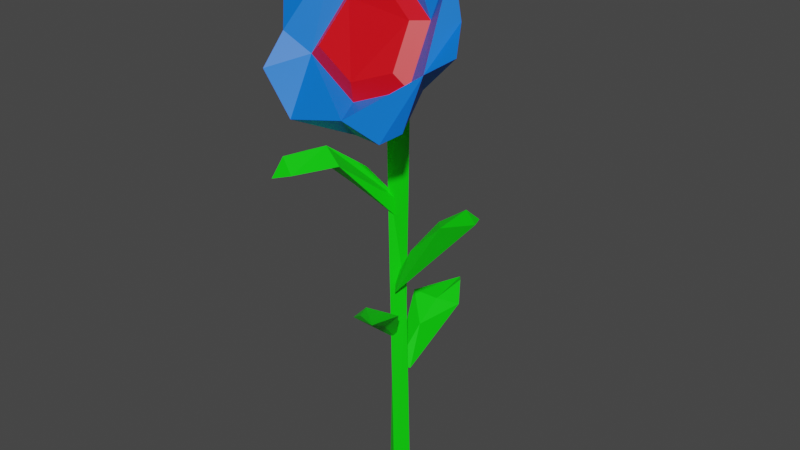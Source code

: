 # Source: sunflower.blend  (saved by Blender 3.6.11; exported with 4.5.12 LTS)
import bpy
from mathutils import Matrix  # noqa: F401  (used for matrix-valued properties, if any)

bpy.ops.wm.read_factory_settings(use_empty=True)
scene = bpy.context.scene
scene.name = 'Scene'

# ---- materials (node trees are filled in below, after node groups)
mat_material_001 = bpy.data.materials.new('Material.001')
mat_material_001.use_transparent_shadow = False
mat_material_002 = bpy.data.materials.new('Material.002')
mat_material_002.use_transparent_shadow = False
mat_material_003 = bpy.data.materials.new('Material.003')
mat_material_003.use_transparent_shadow = False

# ---- material node trees
mat_material_001.use_nodes = True; mat_material_001.node_tree.nodes.clear()
_N = mat_material_001.node_tree.nodes; _L = mat_material_001.node_tree.links
n0 = _N.new('ShaderNodeBsdfPrincipled'); n0.name = 'Principled BSDF'; n0.location = (10, 300)
n0.distribution = 'GGX'
n0.subsurface_method = 'RANDOM_WALK_SKIN'
n0.inputs[0].default_value = (0.00152, 0.8, 0.0, 1.0)
n0.inputs[3].default_value = 1.45
n0.inputs[27].default_value = (0.0, 0.0, 0.0, 1.0)
n0.inputs[28].default_value = 1.0
n1 = _N.new('ShaderNodeOutputMaterial'); n1.name = 'Material Output'; n1.location = (300, 300)
_L.new(n0.outputs[0], n1.inputs[0])
n1.is_active_output = True
mat_material_002.use_nodes = True; mat_material_002.node_tree.nodes.clear()
_N = mat_material_002.node_tree.nodes; _L = mat_material_002.node_tree.links
n0 = _N.new('ShaderNodeBsdfPrincipled'); n0.name = 'Principled BSDF'; n0.location = (10, 300)
n0.distribution = 'GGX'
n0.subsurface_method = 'RANDOM_WALK_SKIN'
n0.inputs[0].default_value = (0.0, 0.1633, 0.8, 1.0)
n0.inputs[3].default_value = 1.45
n0.inputs[27].default_value = (0.0, 0.0, 0.0, 1.0)
n0.inputs[28].default_value = 1.0
n1 = _N.new('ShaderNodeOutputMaterial'); n1.name = 'Material Output'; n1.location = (300, 300)
_L.new(n0.outputs[0], n1.inputs[0])
n1.is_active_output = True
mat_material_003.use_nodes = True; mat_material_003.node_tree.nodes.clear()
_N = mat_material_003.node_tree.nodes; _L = mat_material_003.node_tree.links
n0 = _N.new('ShaderNodeBsdfPrincipled'); n0.name = 'Principled BSDF'; n0.location = (10, 300)
n0.distribution = 'GGX'
n0.subsurface_method = 'RANDOM_WALK_SKIN'
n0.inputs[0].default_value = (0.8, 0.0, 0.006122, 1.0)
n0.inputs[3].default_value = 1.45
n0.inputs[27].default_value = (0.0, 0.0, 0.0, 1.0)
n0.inputs[28].default_value = 1.0
n1 = _N.new('ShaderNodeOutputMaterial'); n1.name = 'Material Output'; n1.location = (300, 300)
_L.new(n0.outputs[0], n1.inputs[0])
n1.is_active_output = True

# ---- world
world_world = bpy.data.worlds.new('World'); scene.world = world_world
world_world.use_nodes = True; world_world.node_tree.nodes.clear()
_N = world_world.node_tree.nodes; _L = world_world.node_tree.links
n0 = _N.new('ShaderNodeOutputWorld'); n0.name = 'World Output'; n0.location = (300, 300)
n1 = _N.new('ShaderNodeBackground'); n1.name = 'Background'; n1.location = (10, 300)
n1.inputs[0].default_value = (0.05088, 0.05088, 0.05088, 1.0)
_L.new(n1.outputs[0], n0.inputs[0])
n0.is_active_output = True
world_world.color = (0.05088, 0.05088, 0.05088)
world_world.use_sun_shadow = False
world_world.sun_shadow_jitter_overblur = 0.0

# ---- meshes
me_mesh = bpy.data.meshes.new('Mesh')
me_mesh.from_pydata([(-11.02, 127.8, 4.092), (-21.82, 119.4, 15.56), (-11.75, 112.4, 25.53), (-0.2879, 117.1, 9.452), (-21.96, 139.0, 2.677), (15.1, 121.5, 10.05), (-3.125, 139.2, -1.064), (-18.79, 147.8, 1.594), (2.719, 110.3, 19.17), (-22.41, 130.0, 6.77), (-15.04, 124.8, 14.44), (-22.44, 121.9, 23.27), (-12.59, 114.6, 15.39), (1.143, 145.1, 2.616), (27.12, 132.5, 13.94), (17.83, 150.4, 3.555), (-27.12, 137.4, 10.8), (10.64, 149.6, -0.3136), (-14.56, 147.1, 6.526), (-3.482, 157.4, -0.02666), (14.28, 112.6, 24.23), (14.51, 122.6, 14.39), (6.647, 151.5, 4.966), (21.12, 128.4, 17.5), (22.6, 137.9, 6.416), (3.576, 115.7, 24.71), (21.09, 117.1, 24.47), (13.23, 136.2, 0.001907), (14.3, 136.6, 6.53), (-22.26, 129.5, 16.29), (1.064, 117.5, 17.89), (-10.84, 138.9, 5.071), (10.84, 126.0, 15.48), (0.7336, 122.3, 18.21), (10.69, 136.6, 9.638), (-11.37, 127.8, 15.76), (-8.216, 138.3, 8.523), (0.7932, 143.1, 6.892), (0.03394, 34.69, 0.0415), (-0.0412, 49.54, -14.27), (-4.815, 52.46, -11.99), (0.6939, 37.25, 2.606), (1.848, 51.55, -13.42), (0.05203, 51.98, -26.44), (2.424, 53.16, -23.29), (3.422, 36.27, -0.2601), (5.894, 49.13, -18.19), (2.817, 47.75, -4.951), (1.171, 82.85, 3.035), (-17.39, 99.7, 15.17), (-4.708, 99.5, 16.97), (-9.563, 97.99, 15.32), (2.027, 85.92, 0.9975), (-11.3, 102.3, 14.32), (-13.84, 96.86, 24.22), (-19.03, 99.72, 21.62), (-19.64, 94.88, 25.12), (-1.64, 82.64, 1.098), (-5.486, 95.67, 6.283), (5.009, 56.42, 12.24), (-0.368, 44.82, 1.154), (3.239, 63.41, 17.05), (13.35, 66.77, 26.44), (9.402, 67.7, 25.97), (3.623, 63.17, 22.2), (7.123, 58.7, 9.113), (0.6537, 55.2, 6.8), (25.49, 93.62, 6.552), (26.65, 89.19, 4.362), (0.2307, 64.46, 1.911), (16.0, 86.58, 4.528), (25.6, 89.15, 1.334), (2.609, 62.0, 5.187), (20.06, 88.08, 9.301), (15.61, 79.71, -1.938), (7.398, 75.69, 4.686), (-1.843, 1.118e-06, 2.108), (2.11, 134.1, 7.703), (3.225, 137.8, 3.268), (1.265, 4.294, -1.175), (-0.6738, 93.77, 3.909), (3.713, 58.47, 1.79), (6.193, 124.0, 3.593), (-2.655, 133.6, 4.259), (0.7972, 93.85, -1.428), (0.3346, 124.0, -1.926), (-1.698, 93.83, 1.582), (1.43, 4.296, 4.323), (4.533, 0.0, 1.037), (-1.104, 58.6, 1.289), (-13.89, 150.1, 0.8431)], [], [(33, 32, 34), (25, 30, 10), (23, 15, 28), (18, 13, 19), (2, 1, 12), (8, 25, 2), (8, 3, 5), (3, 27, 5), (5, 20, 8), (18, 31, 13), (17, 27, 6), (17, 6, 19), (23, 24, 15), (7, 90, 6), (7, 6, 4), (4, 18, 7), (8, 2, 12), (1, 9, 0), (12, 3, 8), (12, 0, 3), (23, 28, 21), (22, 17, 19), (18, 4, 16), (11, 29, 1), (1, 2, 11), (15, 27, 17), (29, 10, 18), (15, 22, 28), (35, 33, 36), (10, 31, 18), (25, 23, 21), (25, 21, 30), (28, 22, 13), (34, 37, 36), (20, 26, 23), (10, 2, 25), (10, 11, 2), (10, 29, 11), (5, 27, 14), (29, 9, 1), (33, 34, 36), (0, 4, 6), (0, 6, 3), (12, 1, 0), (27, 24, 14), (5, 23, 26), (5, 26, 20), (22, 15, 17), (23, 14, 24), (6, 90, 19), (18, 16, 29), (27, 15, 24), (13, 22, 19), (29, 16, 9), (27, 3, 6), (23, 25, 20), (4, 9, 16), (5, 14, 23), (8, 20, 25), (9, 4, 0), (30, 21, 32, 33), (21, 28, 34, 32), (10, 30, 33, 35), (31, 10, 35, 36), (28, 13, 37, 34), (13, 31, 36, 37), (45, 46, 47), (41, 45, 47), (41, 38, 45), (42, 40, 47), (40, 38, 41), (46, 39, 43), (43, 40, 42), (44, 46, 43), (40, 43, 39), (44, 42, 46), (43, 42, 44), (47, 40, 41), (42, 47, 46), (45, 38, 39), (38, 40, 39), (46, 45, 39), (52, 58, 53), (52, 57, 58), (50, 48, 52), (49, 51, 56), (50, 54, 51), (54, 50, 53), (55, 49, 56), (51, 54, 56), (54, 55, 56), (55, 53, 49), (54, 53, 55), (53, 50, 52), (57, 52, 48), (58, 57, 49), (53, 58, 49), (57, 48, 51), (51, 48, 50), (57, 51, 49), (61, 65, 66), (64, 59, 62), (65, 62, 59), (62, 65, 61), (63, 64, 62), (63, 61, 64), (62, 61, 63), (66, 65, 60), (66, 60, 64), (61, 66, 64), (60, 65, 59), (64, 60, 59), (69, 72, 75), (70, 74, 69), (67, 74, 70), (71, 74, 67), (68, 71, 67), (74, 71, 68), (67, 70, 73), (67, 73, 68), (69, 74, 72), (75, 72, 73), (70, 75, 73), (69, 75, 70), (72, 74, 68), (73, 72, 68), (76, 87, 89), (88, 79, 81), (89, 80, 86), (89, 86, 84), (81, 89, 85), (78, 82, 85), (78, 85, 83), (77, 82, 78), (81, 82, 80), (85, 82, 81), (85, 84, 83), (84, 85, 89), (83, 86, 77), (84, 86, 83), (86, 80, 82, 77), (87, 76, 88), (88, 76, 79), (81, 79, 89), (89, 87, 80), (87, 81, 80), (81, 87, 88), (89, 79, 76), (7, 18, 90), (19, 90, 18)])
me_mesh.polygons.foreach_set('use_smooth', [True] * 150)
me_mesh.polygons.foreach_set('material_index', [2, 1, 1, 1, 1, 1, 1, 0, 1, 1, 1, 1, 1, 1, 1, 1, 1, 1, 1, 1, 1, 1, 1, 1, 1, 1, 1, 1, 2, 1, 1, 1, 1, 2, 1, 1, 1, 1, 1, 1, 2, 1, 0, 1, 1, 1, 1, 1, 1, 1, 1, 1, 1, 1, 0, 1, 1, 1, 1, 1, 2, 2, 2, 2, 2, 2, 0, 0, 0, 0, 0, 0, 0, 0, 0, 0, 0, 0, 0, 0, 0, 0, 0, 0, 0, 0, 0, 0, 0, 0, 0, 0, 0, 0, 0, 0, 0, 0, 0, 0, 0, 0, 0, 0, 0, 0, 0, 0, 0, 0, 0, 0, 0, 0, 0, 0, 0, 0, 0, 0, 0, 0, 0, 0, 0, 0, 0, 0, 0, 0, 0, 0, 0, 0, 0, 0, 0, 0, 0, 0, 0, 0, 0, 0, 0, 0, 0, 0, 1, 1])
_k = set([(0, 1), (0, 3), (0, 4), (0, 6), (0, 9), (0, 12), (1, 2), (1, 9), (1, 11), (1, 12), (1, 29), (2, 8), (2, 10), (2, 11), (2, 12), (2, 25), (3, 5), (3, 6), (3, 8), (3, 12), (3, 27), (4, 6), (4, 7), (4, 9), (4, 16), (4, 18), (5, 8), (5, 14), (5, 20), (5, 23), (5, 26), (5, 27), (6, 7), (6, 17), (6, 19), (6, 27), (6, 90), (7, 18), (7, 90), (8, 12), (8, 20), (8, 25), (9, 16), (9, 29), (10, 11), (10, 18), (10, 25), (10, 29), (10, 30), (10, 31), (10, 35), (11, 29), (13, 18), (13, 19), (13, 22), (13, 28), (13, 31), (13, 37), (14, 23), (14, 24), (14, 27), (15, 17), (15, 22), (15, 23), (15, 24), (15, 27), (15, 28), (16, 18), (16, 29), (17, 19), (17, 22), (17, 27), (18, 19), (18, 29), (18, 31), (18, 90), (19, 22), (19, 90), (20, 23), (20, 25), (20, 26), (21, 23), (21, 25), (21, 28), (21, 30), (21, 32), (22, 28), (23, 24), (23, 25), (23, 26), (23, 28), (24, 27), (25, 30), (28, 34), (30, 33), (31, 36), (32, 33), (32, 34), (33, 34), (33, 35), (33, 36), (34, 36), (34, 37), (35, 36), (36, 37), (38, 39), (38, 40), (38, 41), (38, 45), (39, 40), (39, 43), (39, 45), (39, 46), (40, 41), (40, 42), (40, 43), (40, 47), (41, 45), (41, 47), (42, 43), (42, 44), (42, 46), (42, 47), (43, 44), (43, 46), (44, 46), (45, 46), (45, 47), (46, 47), (48, 50), (48, 51), (48, 52), (48, 57), (49, 51), (49, 53), (49, 55), (49, 56), (49, 57), (49, 58), (50, 51), (50, 52), (50, 53), (50, 54), (51, 54), (51, 56), (51, 57), (52, 53), (52, 57), (52, 58), (53, 54), (53, 55), (53, 58), (54, 55), (54, 56), (55, 56), (57, 58), (59, 60), (59, 62), (59, 64), (59, 65), (60, 64), (60, 65), (60, 66), (61, 62), (61, 63), (61, 64), (61, 65), (61, 66), (62, 63), (62, 64), (62, 65), (63, 64), (64, 66), (65, 66), (67, 68), (67, 70), (67, 71), (67, 73), (67, 74), (68, 71), (68, 72), (68, 73), (68, 74), (69, 70), (69, 72), (69, 74), (69, 75), (70, 73), (70, 74), (70, 75), (71, 74), (72, 73), (72, 74), (72, 75), (73, 75), (76, 79), (76, 87), (76, 88), (76, 89), (77, 82), (77, 86), (78, 82), (78, 85), (79, 81), (79, 88), (79, 89), (80, 81), (80, 82), (80, 86), (80, 87), (81, 82), (81, 85), (81, 87), (81, 88), (81, 89), (82, 85), (83, 84), (83, 85), (83, 86), (84, 85), (84, 86), (84, 89), (85, 89), (86, 89), (87, 88), (87, 89)])
me_mesh.attributes.new('sharp_edge', 'BOOLEAN', 'EDGE').data.foreach_set('value', [ (min(e.vertices), max(e.vertices)) in _k for e in me_mesh.edges])
_uv = me_mesh.uv_layers.new(name='map1')
_uv.uv.foreach_set('vector', [0.03714, 0.2286, 0.03714, 0.2286, 0.03714, 0.2286, 0.3861, 0.379, 0.3861, 0.379, 0.3861, 0.379, 0.3861, 0.379, 0.3861, 0.379, 0.3861, 0.379, 0.3861, 0.379, 0.3861, 0.379, 0.3861, 0.379, 0.3861, 0.379, 0.3861, 0.379, 0.3861, 0.379, 0.3861, 0.379, 0.3861, 0.379, 0.3861, 0.379, 0.3861, 0.379, 0.3861, 0.379, 0.3861, 0.379, 0.4502, 0.1765, 0.4502, 0.1765, 0.4502, 0.1765, 0.3861, 0.379, 0.3861, 0.379, 0.3861, 0.379, 0.3861, 0.379, 0.3861, 0.379, 0.3861, 0.379, 0.3861, 0.379, 0.3861, 0.379, 0.3861, 0.379, 0.3861, 0.379, 0.3861, 0.379, 0.3861, 0.379, 0.3861, 0.379, 0.3861, 0.379, 0.3861, 0.379, 0.3861, 0.379, 0.3861, 0.379, 0.3861, 0.379, 0.3861, 0.379, 0.3861, 0.379, 0.3861, 0.379, 0.3861, 0.379, 0.3861, 0.379, 0.3861, 0.379, 0.3861, 0.379, 0.3861, 0.379, 0.3861, 0.379, 0.3861, 0.379, 0.3861, 0.379, 0.3861, 0.379, 0.3861, 0.379, 0.3861, 0.379, 0.3861, 0.379, 0.3861, 0.379, 0.3861, 0.379, 0.3861, 0.379, 0.3861, 0.379, 0.3861, 0.379, 0.3861, 0.379, 0.3861, 0.379, 0.3861, 0.379, 0.3861, 0.379, 0.3861, 0.379, 0.3861, 0.379, 0.3861, 0.379, 0.3861, 0.379, 0.3861, 0.379, 0.3861, 0.379, 0.3861, 0.379, 0.3861, 0.379, 0.3861, 0.379, 0.3861, 0.379, 0.3861, 0.379, 0.3861, 0.379, 0.3861, 0.379, 0.3861, 0.379, 0.3861, 0.379, 0.3861, 0.379, 0.3861, 0.379, 0.3861, 0.379, 0.03714, 0.2286, 0.03714, 0.2286, 0.03714, 0.2286, 0.3861, 0.379, 0.3861, 0.379, 0.3861, 0.379, 0.3861, 0.379, 0.3861, 0.379, 0.3861, 0.379, 0.3861, 0.379, 0.3861, 0.379, 0.3861, 0.379, 0.3861, 0.379, 0.3861, 0.379, 0.3861, 0.379, 0.03714, 0.2286, 0.03714, 0.2286, 0.03714, 0.2286, 0.3861, 0.379, 0.3861, 0.379, 0.3861, 0.379, 0.3861, 0.379, 0.3861, 0.379, 0.3861, 0.379, 0.3861, 0.379, 0.3861, 0.379, 0.3861, 0.379, 0.3861, 0.379, 0.3861, 0.379, 0.3861, 0.379, 0.3861, 0.379, 0.3861, 0.379, 0.3861, 0.379, 0.3861, 0.379, 0.3861, 0.379, 0.3861, 0.379, 0.03714, 0.2286, 0.03714, 0.2286, 0.03714, 0.2286, 0.3861, 0.379, 0.3861, 0.379, 0.3861, 0.379, 0.4509, 0.1774, 0.4509, 0.1774, 0.4509, 0.1774, 0.3861, 0.379, 0.3861, 0.379, 0.3861, 0.379, 0.3861, 0.379, 0.3861, 0.379, 0.3861, 0.379, 0.3861, 0.379, 0.3861, 0.379, 0.3861, 0.379, 0.3861, 0.379, 0.3861, 0.379, 0.3861, 0.379, 0.3861, 0.379, 0.3861, 0.379, 0.3861, 0.379, 0.3861, 0.379, 0.3861, 0.379, 0.3861, 0.379, 0.3861, 0.379, 0.3861, 0.379, 0.3861, 0.379, 0.3861, 0.379, 0.3861, 0.379, 0.3861, 0.379, 0.3861, 0.379, 0.3861, 0.379, 0.3861, 0.379, 0.3861, 0.379, 0.3861, 0.379, 0.3861, 0.379, 0.3861, 0.379, 0.3861, 0.379, 0.3861, 0.379, 0.4509, 0.1774, 0.4509, 0.1774, 0.4509, 0.1774, 0.3861, 0.379, 0.3861, 0.379, 0.3861, 0.379, 0.3861, 0.379, 0.3861, 0.379, 0.3861, 0.379, 0.3861, 0.379, 0.3861, 0.379, 0.3861, 0.379, 0.3861, 0.379, 0.3861, 0.379, 0.3861, 0.379, 0.3861, 0.379, 0.3861, 0.379, 0.3861, 0.379, 0.03714, 0.2286, 0.03714, 0.2286, 0.03714, 0.2286, 0.03714, 0.2286, 0.03714, 0.2286, 0.03714, 0.2286, 0.03714, 0.2286, 0.03714, 0.2286, 0.03714, 0.2286, 0.03714, 0.2286, 0.03714, 0.2286, 0.03714, 0.2286, 0.03714, 0.2286, 0.03714, 0.2286, 0.03714, 0.2286, 0.03714, 0.2286, 0.03714, 0.2286, 0.03714, 0.2286, 0.03714, 0.2286, 0.03714, 0.2286, 0.03714, 0.2286, 0.03714, 0.2286, 0.03714, 0.2286, 0.03714, 0.2286, 0.4513, 0.1804, 0.4513, 0.1804, 0.4513, 0.1804, 0.4513, 0.1804, 0.4513, 0.1804, 0.4513, 0.1804, 0.4513, 0.1804, 0.4513, 0.1804, 0.4513, 0.1804, 0.4513, 0.1804, 0.4513, 0.1804, 0.4513, 0.1804, 0.4513, 0.1804, 0.4513, 0.1804, 0.4513, 0.1804, 0.4513, 0.1804, 0.4513, 0.1804, 0.4513, 0.1804, 0.4513, 0.1804, 0.4513, 0.1804, 0.4513, 0.1804, 0.4513, 0.1804, 0.4513, 0.1804, 0.4513, 0.1804, 0.4513, 0.1804, 0.4513, 0.1804, 0.4513, 0.1804, 0.4513, 0.1804, 0.4513, 0.1804, 0.4513, 0.1804, 0.4513, 0.1804, 0.4513, 0.1804, 0.4513, 0.1804, 0.4513, 0.1804, 0.4513, 0.1804, 0.4513, 0.1804, 0.4513, 0.1804, 0.4513, 0.1804, 0.4513, 0.1804, 0.4513, 0.1804, 0.4513, 0.1804, 0.4513, 0.1804, 0.4513, 0.1804, 0.4513, 0.1804, 0.4513, 0.1804, 0.4513, 0.1804, 0.4513, 0.1804, 0.4513, 0.1804, 0.4513, 0.1804, 0.4513, 0.1804, 0.4513, 0.1804, 0.4513, 0.1804, 0.4513, 0.1804, 0.4513, 0.1804, 0.4513, 0.1804, 0.4513, 0.1804, 0.4513, 0.1804, 0.4513, 0.1804, 0.4513, 0.1804, 0.4513, 0.1804, 0.4513, 0.1804, 0.4513, 0.1804, 0.4513, 0.1804, 0.4513, 0.1804, 0.4513, 0.1804, 0.4513, 0.1804, 0.4513, 0.1804, 0.4513, 0.1804, 0.4513, 0.1804, 0.4513, 0.1804, 0.4513, 0.1804, 0.4513, 0.1804, 0.4513, 0.1804, 0.4513, 0.1804, 0.4513, 0.1804, 0.4513, 0.1804, 0.4513, 0.1804, 0.4513, 0.1804, 0.4513, 0.1804, 0.4513, 0.1804, 0.4513, 0.1804, 0.4513, 0.1804, 0.4513, 0.1804, 0.4513, 0.1804, 0.4513, 0.1804, 0.4513, 0.1804, 0.4513, 0.1804, 0.4513, 0.1804, 0.4513, 0.1804, 0.4513, 0.1804, 0.4513, 0.1804, 0.4513, 0.1804, 0.4513, 0.1804, 0.4513, 0.1804, 0.4513, 0.1804, 0.4513, 0.1804, 0.4513, 0.1804, 0.4513, 0.1804, 0.4513, 0.1804, 0.4513, 0.1804, 0.4513, 0.1804, 0.4513, 0.1804, 0.4513, 0.1804, 0.4513, 0.1804, 0.4513, 0.1804, 0.4513, 0.1804, 0.4513, 0.1804, 0.4513, 0.1804, 0.4513, 0.1804, 0.4513, 0.1804, 0.4513, 0.1804, 0.4513, 0.1804, 0.4513, 0.1804, 0.4513, 0.1804, 0.4513, 0.1804, 0.4513, 0.1804, 0.4513, 0.1804, 0.4513, 0.1804, 0.4513, 0.1804, 0.4513, 0.1804, 0.4513, 0.1804, 0.4513, 0.1804, 0.4513, 0.1804, 0.4513, 0.1804, 0.4513, 0.1804, 0.4513, 0.1804, 0.4513, 0.1804, 0.4513, 0.1804, 0.4513, 0.1804, 0.4513, 0.1804, 0.4513, 0.1804, 0.4513, 0.1804, 0.4513, 0.1804, 0.4513, 0.1804, 0.4513, 0.1804, 0.4513, 0.1804, 0.4513, 0.1804, 0.4513, 0.1804, 0.4513, 0.1804, 0.4513, 0.1804, 0.4513, 0.1804, 0.4513, 0.1804, 0.4513, 0.1804, 0.4513, 0.1804, 0.4513, 0.1804, 0.4513, 0.1804, 0.4513, 0.1804, 0.4513, 0.1804, 0.4513, 0.1804, 0.4513, 0.1804, 0.4513, 0.1804, 0.4513, 0.1804, 0.4513, 0.1804, 0.4513, 0.1804, 0.4513, 0.1804, 0.4513, 0.1804, 0.4513, 0.1804, 0.4513, 0.1804, 0.4513, 0.1804, 0.4513, 0.1804, 0.4513, 0.1804, 0.4513, 0.1804, 0.4513, 0.1804, 0.4513, 0.1804, 0.4513, 0.1804, 0.4513, 0.1804, 0.4513, 0.1804, 0.4513, 0.1804, 0.4513, 0.1804, 0.4513, 0.1804, 0.4513, 0.1804, 0.4513, 0.1804, 0.4513, 0.1804, 0.4513, 0.1804, 0.4513, 0.1804, 0.4513, 0.1804, 0.4513, 0.1804, 0.4513, 0.1804, 0.4513, 0.1804, 0.4513, 0.1804, 0.4499, 0.179, 0.4499, 0.179, 0.4499, 0.179, 0.4499, 0.179, 0.4499, 0.179, 0.4499, 0.179, 0.4499, 0.179, 0.4499, 0.179, 0.4499, 0.179, 0.4499, 0.179, 0.4499, 0.179, 0.4499, 0.179, 0.4499, 0.179, 0.4499, 0.179, 0.4499, 0.179, 0.4499, 0.179, 0.4499, 0.179, 0.4499, 0.179, 0.4499, 0.179, 0.4499, 0.179, 0.4499, 0.179, 0.4499, 0.179, 0.4499, 0.179, 0.4499, 0.179, 0.4499, 0.179, 0.4499, 0.179, 0.4499, 0.179, 0.4499, 0.179, 0.4499, 0.179, 0.4499, 0.179, 0.4499, 0.179, 0.4499, 0.179, 0.4499, 0.179, 0.4499, 0.179, 0.4499, 0.179, 0.4499, 0.179, 0.4499, 0.179, 0.4499, 0.179, 0.4499, 0.179, 0.4499, 0.179, 0.4499, 0.179, 0.4499, 0.179, 0.4499, 0.179, 0.4499, 0.179, 0.4499, 0.179, 0.4499, 0.179, 0.4499, 0.179, 0.4499, 0.179, 0.4499, 0.179, 0.4499, 0.179, 0.4499, 0.179, 0.4499, 0.179, 0.4499, 0.179, 0.4499, 0.179, 0.4499, 0.179, 0.4499, 0.179, 0.4499, 0.179, 0.4499, 0.179, 0.4499, 0.179, 0.4499, 0.179, 0.4499, 0.179, 0.4499, 0.179, 0.4499, 0.179, 0.4499, 0.179, 0.4499, 0.179, 0.4499, 0.179, 0.4499, 0.179, 0.3861, 0.379, 0.3861, 0.379, 0.3861, 0.379, 0.3861, 0.379, 0.3861, 0.379, 0.3861, 0.379])
_uv.active_render = True
_uv = me_mesh.uv_layers.new(name='map11')
_uv.uv.foreach_set('vector', [0.4469, 0.2565, 0.4469, 0.2565, 0.4469, 0.2565, 0.4469, 0.2565, 0.4469, 0.2565, 0.4469, 0.2565, 0.4469, 0.2565, 0.4469, 0.2565, 0.4469, 0.2565, 0.4469, 0.2565, 0.4469, 0.2565, 0.4469, 0.2565, 0.4469, 0.2565, 0.4469, 0.2565, 0.4469, 0.2565, 0.4469, 0.2565, 0.4469, 0.2565, 0.4469, 0.2565, 0.4469, 0.2565, 0.4469, 0.2565, 0.4469, 0.2565, 0.4469, 0.2565, 0.4469, 0.2565, 0.4469, 0.2565, 0.4469, 0.2565, 0.4469, 0.2565, 0.4469, 0.2565, 0.4469, 0.2565, 0.4469, 0.2565, 0.4469, 0.2565, 0.4469, 0.2565, 0.4469, 0.2565, 0.4469, 0.2565, 0.4469, 0.2565, 0.4469, 0.2565, 0.4469, 0.2565, 0.4469, 0.2565, 0.4469, 0.2565, 0.4469, 0.2565, 0.4469, 0.2565, 0.4469, 0.2565, 0.4469, 0.2565, 0.4469, 0.2565, 0.4469, 0.2565, 0.4469, 0.2565, 0.4469, 0.2565, 0.4469, 0.2565, 0.4469, 0.2565, 0.4469, 0.2565, 0.4469, 0.2565, 0.4469, 0.2565, 0.4469, 0.2565, 0.4469, 0.2565, 0.4469, 0.2565, 0.4469, 0.2565, 0.4469, 0.2565, 0.4469, 0.2565, 0.4469, 0.2565, 0.4469, 0.2565, 0.4469, 0.2565, 0.4469, 0.2565, 0.4469, 0.2565, 0.4469, 0.2565, 0.4469, 0.2565, 0.4469, 0.2565, 0.4469, 0.2565, 0.4469, 0.2565, 0.4469, 0.2565, 0.4469, 0.2565, 0.4469, 0.2565, 0.4469, 0.2565, 0.4469, 0.2565, 0.4469, 0.2565, 0.4469, 0.2565, 0.4469, 0.2565, 0.4469, 0.2565, 0.4469, 0.2565, 0.4469, 0.2565, 0.4469, 0.2565, 0.4469, 0.2565, 0.4469, 0.2565, 0.4469, 0.2565, 0.4469, 0.2565, 0.4469, 0.2565, 0.4469, 0.2565, 0.4469, 0.2565, 0.4469, 0.2565, 0.4469, 0.2565, 0.4469, 0.2565, 0.4469, 0.2565, 0.4469, 0.2565, 0.4469, 0.2565, 0.4469, 0.2565, 0.4469, 0.2565, 0.4469, 0.2565, 0.4469, 0.2565, 0.4469, 0.2565, 0.4469, 0.2565, 0.4469, 0.2565, 0.4469, 0.2565, 0.4469, 0.2565, 0.4469, 0.2565, 0.4469, 0.2565, 0.4469, 0.2565, 0.4469, 0.2565, 0.4469, 0.2565, 0.4469, 0.2565, 0.4469, 0.2565, 0.4469, 0.2565, 0.4469, 0.2565, 0.4469, 0.2565, 0.4469, 0.2565, 0.4469, 0.2565, 0.4469, 0.2565, 0.4469, 0.2565, 0.4469, 0.2565, 0.4469, 0.2565, 0.4469, 0.2565, 0.4469, 0.2565, 0.4469, 0.2565, 0.4469, 0.2565, 0.4469, 0.2565, 0.4469, 0.2565, 0.4469, 0.2565, 0.4469, 0.2565, 0.4469, 0.2565, 0.4469, 0.2565, 0.4469, 0.2565, 0.4469, 0.2565, 0.4469, 0.2565, 0.4469, 0.2565, 0.4469, 0.2565, 0.4469, 0.2565, 0.4469, 0.2565, 0.4469, 0.2565, 0.4469, 0.2565, 0.4469, 0.2565, 0.4469, 0.2565, 0.4469, 0.2565, 0.4469, 0.2565, 0.4469, 0.2565, 0.4469, 0.2565, 0.4469, 0.2565, 0.4469, 0.2565, 0.4469, 0.2565, 0.4469, 0.2565, 0.4469, 0.2565, 0.4469, 0.2565, 0.4469, 0.2565, 0.4469, 0.2565, 0.4469, 0.2565, 0.4469, 0.2565, 0.4469, 0.2565, 0.4469, 0.2565, 0.4469, 0.2565, 0.4469, 0.2565, 0.4469, 0.2565, 0.4469, 0.2565, 0.4469, 0.2565, 0.4469, 0.2565, 0.4469, 0.2565, 0.4469, 0.2565, 0.4469, 0.2565, 0.4469, 0.2565, 0.4469, 0.2565, 0.4469, 0.2565, 0.4469, 0.2565, 0.4469, 0.2565, 0.4469, 0.2565, 0.4469, 0.2565, 0.4469, 0.2565, 0.4469, 0.2565, 0.4469, 0.2565, 0.4469, 0.2565, 0.4469, 0.2565, 0.4469, 0.2565, 0.4469, 0.2565, 0.4469, 0.2565, 0.4469, 0.2565, 0.4469, 0.2565, 0.4469, 0.2565, 0.4469, 0.2565, 0.4469, 0.2565, 0.4469, 0.2565, 0.4469, 0.2565, 0.4469, 0.2565, 0.4469, 0.2565, 0.4469, 0.2565, 0.4469, 0.2565, 0.4469, 0.2565, 0.4469, 0.2565, 0.4469, 0.2565, 0.4469, 0.2565, 0.4469, 0.2565, 0.4469, 0.2565, 0.4469, 0.2565, 0.4469, 0.2565, 0.4469, 0.2565, 0.4469, 0.2565, 0.4469, 0.2565, 0.4469, 0.2565, 0.4469, 0.2565, 0.4469, 0.2565, 0.4469, 0.2565, 0.4469, 0.2565, 0.4469, 0.2565, 0.4469, 0.2565, 0.4469, 0.2565, 0.4469, 0.2565, 0.4469, 0.2565, 0.4469, 0.2565, 0.4469, 0.2565, 0.4469, 0.2565, 0.4469, 0.2565, 0.4469, 0.2565, 0.4469, 0.2565, 0.4469, 0.2565, 0.4469, 0.2565, 0.4469, 0.2565, 0.4469, 0.2565, 0.4469, 0.2565, 0.4469, 0.2565, 0.4469, 0.2565, 0.4469, 0.2565, 0.4469, 0.2565, 0.4469, 0.2565, 0.4469, 0.2565, 0.4469, 0.2565, 0.4469, 0.2565, 0.4469, 0.2565, 0.4469, 0.2565, 0.4469, 0.2565, 0.4469, 0.2565, 0.4469, 0.2565, 0.4469, 0.2565, 0.4469, 0.2565, 0.4469, 0.2565, 0.4469, 0.2565, 0.4469, 0.2565, 0.4469, 0.2565, 0.4469, 0.2565, 0.4469, 0.2565, 0.4469, 0.2565, 0.4469, 0.2565, 0.4469, 0.2565, 0.4469, 0.2565, 0.4469, 0.2565, 0.4469, 0.2565, 0.4469, 0.2565, 0.4469, 0.2565, 0.4469, 0.2565, 0.4469, 0.2565, 0.4469, 0.2565, 0.4469, 0.2565, 0.4469, 0.2565, 0.4469, 0.2565, 0.4469, 0.2565, 0.4469, 0.2565, 0.4469, 0.2565, 0.4469, 0.2565, 0.4469, 0.2565, 0.4469, 0.2565, 0.4469, 0.2565, 0.4469, 0.2565, 0.4469, 0.2565, 0.4469, 0.2565, 0.4469, 0.2565, 0.4469, 0.2565, 0.4469, 0.2565, 0.4469, 0.2565, 0.4469, 0.2565, 0.4469, 0.2565, 0.4469, 0.2565, 0.4469, 0.2565, 0.4469, 0.2565, 0.4469, 0.2565, 0.4469, 0.2565, 0.4469, 0.2565, 0.4469, 0.2565, 0.4469, 0.2565, 0.4469, 0.2565, 0.4469, 0.2565, 0.4469, 0.2565, 0.4469, 0.2565, 0.4469, 0.2565, 0.4469, 0.2565, 0.4469, 0.2565, 0.4469, 0.2565, 0.4469, 0.2565, 0.4469, 0.2565, 0.4469, 0.2565, 0.4469, 0.2565, 0.4469, 0.2565, 0.4469, 0.2565, 0.4469, 0.2565, 0.4469, 0.2565, 0.4469, 0.2565, 0.4469, 0.2565, 0.4469, 0.2565, 0.4469, 0.2565, 0.4469, 0.2565, 0.4469, 0.2565, 0.4469, 0.2565, 0.4469, 0.2565, 0.4469, 0.2565, 0.4469, 0.2565, 0.4469, 0.2565, 0.4469, 0.2565, 0.4469, 0.2565, 0.4469, 0.2565, 0.4469, 0.2565, 0.4469, 0.2565, 0.4469, 0.2565, 0.4469, 0.2565, 0.4469, 0.2565, 0.4469, 0.2565, 0.4469, 0.2565, 0.4469, 0.2565, 0.4469, 0.2565, 0.4469, 0.2565, 0.4469, 0.2565, 0.4469, 0.2565, 0.4469, 0.2565, 0.4469, 0.2565, 0.4469, 0.2565, 0.4469, 0.2565, 0.4469, 0.2565, 0.4469, 0.2565, 0.4469, 0.2565, 0.4469, 0.2565, 0.4469, 0.2565, 0.4469, 0.2565, 0.4469, 0.2565, 0.4469, 0.2565, 0.4469, 0.2565, 0.4469, 0.2565, 0.4469, 0.2565, 0.4469, 0.2565, 0.4469, 0.2565, 0.4469, 0.2565, 0.4469, 0.2565, 0.4469, 0.2565, 0.4469, 0.2565, 0.4469, 0.2565, 0.4469, 0.2565, 0.4469, 0.2565, 0.4469, 0.2565, 0.4469, 0.2565, 0.4469, 0.2565, 0.4469, 0.2565, 0.4469, 0.2565, 0.4469, 0.2565, 0.4469, 0.2565, 0.4469, 0.2565, 0.4469, 0.2565, 0.4469, 0.2565, 0.4469, 0.2565, 0.4469, 0.2565, 0.4469, 0.2565, 0.4469, 0.2565, 0.4469, 0.2565, 0.4469, 0.2565, 0.4469, 0.2565, 0.4469, 0.2565, 0.4469, 0.2565, 0.4469, 0.2565, 0.4469, 0.2565, 0.4469, 0.2565, 0.4469, 0.2565, 0.4469, 0.2565, 0.4469, 0.2565, 0.4469, 0.2565, 0.4469, 0.2565, 0.4469, 0.2565, 0.4469, 0.2565, 0.4469, 0.2565, 0.4469, 0.2565, 0.4469, 0.2565, 0.4469, 0.2565, 0.4469, 0.2565, 0.4469, 0.2565, 0.4469, 0.2565, 0.4469, 0.2565, 0.4469, 0.2565, 0.4469, 0.2565, 0.4469, 0.2565, 0.4469, 0.2565, 0.4469, 0.2565, 0.4469, 0.2565, 0.4469, 0.2565, 0.4469, 0.2565, 0.4469, 0.2565, 0.4469, 0.2565, 0.4469, 0.2565, 0.4469, 0.2565, 0.4469, 0.2565, 0.4469, 0.2565, 0.4469, 0.2565, 0.4469, 0.2565, 0.4469, 0.2565, 0.4469, 0.2565, 0.4469, 0.2565, 0.4469, 0.2565, 0.4469, 0.2565, 0.4469, 0.2565, 0.4469, 0.2565, 0.4469, 0.2565, 0.4469, 0.2565, 0.4469, 0.2565, 0.4469, 0.2565, 0.4469, 0.2565, 0.4469, 0.2565, 0.4469, 0.2565, 0.4469, 0.2565, 0.4469, 0.2565, 0.4469, 0.2565, 0.4469, 0.2565, 0.4469, 0.2565, 0.4469, 0.2565, 0.4469, 0.2565, 0.4469, 0.2565, 0.4469, 0.2565, 0.4469, 0.2565, 0.4469, 0.2565, 0.4469, 0.2565, 0.4469, 0.2565, 0.4469, 0.2565, 0.4469, 0.2565, 0.4469, 0.2565, 0.4469, 0.2565, 0.4469, 0.2565, 0.4469, 0.2565, 0.4469, 0.2565, 0.4469, 0.2565, 0.4469, 0.2565, 0.4469, 0.2565, 0.4469, 0.2565, 0.4469, 0.2565, 0.4469, 0.2565, 0.4469, 0.2565, 0.4469, 0.2565, 0.4469, 0.2565, 0.4469, 0.2565, 0.4469, 0.2565, 0.4469, 0.2565, 0.4469, 0.2565, 0.4469, 0.2565, 0.4469, 0.2565, 0.4469, 0.2565, 0.4469, 0.2565, 0.4469, 0.2565, 0.4469, 0.2565, 0.4469, 0.2565, 0.4469, 0.2565, 0.4469, 0.2565, 0.4469, 0.2565, 0.4469, 0.2565])
me_mesh.materials.append(mat_material_001)
me_mesh.materials.append(mat_material_002)
me_mesh.materials.append(mat_material_003)
me_mesh.update()
me_mesh.normals_split_custom_set([tuple(v) for v in zip(*[iter([0.05887, 0.482, 0.8742, 0.05887, 0.482, 0.8742, 0.05887, 0.482, 0.8742, 0.3894, 0.9156, 0.09984, 0.3894, 0.9156, 0.09984, 0.3894, 0.9156, 0.09984, -0.6811, 0.3171, 0.66, -0.6811, 0.3171, 0.66, -0.6811, 0.3171, 0.66, 0.2669, 0.297, 0.9168, 0.2669, 0.297, 0.9168, 0.2669, 0.297, 0.9168, -0.4506, -0.8783, -0.1598, -0.4506, -0.8783, -0.1598, -0.4506, -0.8783, -0.1598, 0.1932, -0.7162, 0.6706, 0.1932, -0.7162, 0.6706, 0.1932, -0.7162, 0.6706, 0.2416, -0.759, -0.6046, 0.2416, -0.759, -0.6046, 0.2416, -0.759, -0.6046, 0.1868, -0.5393, -0.8211, 0.1868, -0.5393, -0.8211, 0.1868, -0.5393, -0.8211, 0.3683, -0.7968, -0.4791, 0.3683, -0.7968, -0.4791, 0.3683, -0.7968, -0.4791, 0.2329, -0.06648, 0.9702, 0.2329, -0.06648, 0.9702, 0.2329, -0.06648, 0.9702, 0.06293, -0.01133, -0.998, 0.06293, -0.01133, -0.998, 0.06293, -0.01133, -0.998, 0.01135, 0.05714, -0.9983, 0.01135, 0.05714, -0.9983, 0.01135, 0.05714, -0.9983, 0.7924, 0.4071, 0.4542, 0.7924, 0.4071, 0.4542, 0.7924, 0.4071, 0.4542, -0.1587, 0.01605, -0.9872, -0.1587, 0.01605, -0.9872, -0.1587, 0.01605, -0.9872, -0.1939, -0.05055, -0.9797, -0.1939, -0.05055, -0.9797, -0.1939, -0.05055, -0.9797, -0.6958, 0.3282, 0.6388, -0.6958, 0.3282, 0.6388, -0.6958, 0.3282, 0.6388, -0.2217, -0.9552, -0.196, -0.2217, -0.9552, -0.196, -0.2217, -0.9552, -0.196, -0.2895, -0.6199, -0.7293, -0.2895, -0.6199, -0.7293, -0.2895, -0.6199, -0.7293, -0.09927, -0.8301, -0.5488, -0.09927, -0.8301, -0.5488, -0.09927, -0.8301, -0.5488, -0.2394, -0.6161, -0.7504, -0.2394, -0.6161, -0.7504, -0.2394, -0.6161, -0.7504, -0.6419, 0.3672, 0.6731, -0.6419, 0.3672, 0.6731, -0.6419, 0.3672, 0.6731, 0.4845, 0.8733, 0.05063, 0.4845, 0.8733, 0.05063, 0.4845, 0.8733, 0.05063, -0.646, 0.7125, -0.274, -0.646, 0.7125, -0.274, -0.646, 0.7125, -0.274, -0.9971, -0.03827, -0.06641, -0.9971, -0.03827, -0.06641, -0.9971, -0.03827, -0.06641, -0.6762, -0.7135, 0.1835, -0.6762, -0.7135, 0.1835, -0.6762, -0.7135, 0.1835, 0.4666, 0.06917, -0.8818, 0.4666, 0.06917, -0.8818, 0.4666, 0.06917, -0.8818, 0.4147, 0.2956, 0.8606, 0.4147, 0.2956, 0.8606, 0.4147, 0.2956, 0.8606, 0.1402, 0.1746, 0.9746, 0.1402, 0.1746, 0.9746, 0.1402, 0.1746, 0.9746, 0.08126, 0.5476, 0.8328, 0.08126, 0.5476, 0.8328, 0.08126, 0.5476, 0.8328, 0.728, 0.2148, 0.6511, 0.728, 0.2148, 0.6511, 0.728, 0.2148, 0.6511, -0.6181, 0.7729, -0.1433, -0.6181, 0.7729, -0.1433, -0.6181, 0.7729, -0.1433, -0.2522, 0.9081, 0.3343, -0.2522, 0.9081, 0.3343, -0.2522, 0.9081, 0.3343, -0.3241, -0.06768, 0.9436, -0.3241, -0.06768, 0.9436, -0.3241, -0.06768, 0.9436, -0.0219, 0.3614, 0.9321, -0.0219, 0.3614, 0.9321, -0.0219, 0.3614, 0.9321, -0.3515, 0.4912, 0.797, -0.3515, 0.4912, 0.797, -0.3515, 0.4912, 0.797, -0.1016, 0.6482, 0.7547, -0.1016, 0.6482, 0.7547, -0.1016, 0.6482, 0.7547, 0.4601, 0.6566, 0.5976, 0.4601, 0.6566, 0.5976, 0.4601, 0.6566, 0.5976, 0.5327, 0.5661, 0.6291, 0.5327, 0.5661, 0.6291, 0.5327, 0.5661, 0.6291, 0.5934, -0.4023, -0.6971, 0.5934, -0.4023, -0.6971, 0.5934, -0.4023, -0.6971, -0.9989, -0.04408, 0.01303, -0.9989, -0.04408, 0.01303, -0.9989, -0.04408, 0.01303, -0.003413, 0.515, 0.8572, -0.003413, 0.515, 0.8572, -0.003413, 0.515, 0.8572, -0.182, -0.2974, -0.9373, -0.182, -0.2974, -0.9373, -0.182, -0.2974, -0.9373, 0.02642, -0.4265, -0.9041, 0.02642, -0.4265, -0.9041, 0.02642, -0.4265, -0.9041, -0.3171, -0.596, -0.7377, -0.3171, -0.596, -0.7377, -0.3171, -0.596, -0.7377, 0.555, -0.4801, -0.6793, 0.555, -0.4801, -0.6793, 0.555, -0.4801, -0.6793, 0.856, -0.2728, -0.4391, 0.856, -0.2728, -0.4391, 0.856, -0.2728, -0.4391, 0.5054, -0.7436, -0.4378, 0.5054, -0.7436, -0.4378, 0.5054, -0.7436, -0.4378, 0.05608, 0.9517, -0.3018, 0.05608, 0.9517, -0.3018, 0.05608, 0.9517, -0.3018, -0.141, 0.761, 0.6332, -0.141, 0.761, 0.6332, -0.141, 0.761, 0.6332, -0.1211, 0.05413, -0.9912, -0.1211, 0.05413, -0.9912, -0.1211, 0.05413, -0.9912, -0.1146, 0.5192, 0.847, -0.1146, 0.5192, 0.847, -0.1146, 0.5192, 0.847, 0.5615, 0.02478, -0.8271, 0.5615, 0.02478, -0.8271, 0.5615, 0.02478, -0.8271, -0.4258, 0.03415, 0.9042, -0.4258, 0.03415, 0.9042, -0.4258, 0.03415, 0.9042, -0.8477, -0.5303, -0.01284, -0.8477, -0.5303, -0.01284, -0.8477, -0.5303, -0.01284, -0.02164, -0.4316, -0.9018, -0.02164, -0.4316, -0.9018, -0.02164, -0.4316, -0.9018, 0.1392, 0.336, 0.9315, 0.1392, 0.336, 0.9315, 0.1392, 0.336, 0.9315, -0.8061, -0.2113, -0.5528, -0.8061, -0.2113, -0.5528, -0.8061, -0.2113, -0.5528, 0.6271, -0.7548, 0.1925, 0.6271, -0.7548, 0.1925, 0.6271, -0.7548, 0.1925, -0.1696, -0.6912, 0.7024, -0.1696, -0.6912, 0.7024, -0.1696, -0.6912, 0.7024, -0.2802, -0.3862, -0.8789, -0.2802, -0.3862, -0.8789, -0.2802, -0.3862, -0.8789, 0.2672, -0.03439, 0.963, 0.2672, -0.03439, 0.963, 0.2672, -0.03439, 0.963, 0.2672, -0.03439, 0.963, 0.5891, 0.3988, 0.7028, 0.5891, 0.3988, 0.7028, 0.5891, 0.3988, 0.7028, 0.5891, 0.3988, 0.7028, -0.2458, -0.09796, 0.9644, -0.2458, -0.09796, 0.9644, -0.2458, -0.09796, 0.9644, -0.2458, -0.09796, 0.9644, -0.626, 0.5547, 0.5482, -0.626, 0.5547, 0.5482, -0.626, 0.5547, 0.5482, -0.626, 0.5547, 0.5482, 0.3966, 0.8066, 0.4383, 0.3966, 0.8066, 0.4383, 0.3966, 0.8066, 0.4383, 0.3966, 0.8066, 0.4383, -0.3616, 0.8442, 0.3957, -0.3616, 0.8442, 0.3957, -0.3616, 0.8442, 0.3957, -0.3616, 0.8442, 0.3957, 0.9597, 0.1482, 0.2386, 0.9597, 0.1482, 0.2386, 0.9597, 0.1482, 0.2386, 0.7407, 0.2873, 0.6073, 0.7407, 0.2873, 0.6073, 0.7407, 0.2873, 0.6073, 0.3816, -0.7013, 0.6021, 0.3816, -0.7013, 0.6021, 0.3816, -0.7013, 0.6021, 0.2055, 0.9016, 0.3806, 0.2055, 0.9016, 0.3806, 0.2055, 0.9016, 0.3806, -0.952, -0.05595, 0.3009, -0.952, -0.05595, 0.3009, -0.952, -0.05595, 0.3009, -0.1941, -0.9617, -0.1938, -0.1941, -0.9617, -0.1938, -0.1941, -0.9617, -0.1938, 0.1389, 0.9902, 0.01346, 0.1389, 0.9902, 0.01346, 0.1389, 0.9902, 0.01346, 0.8067, -0.05121, -0.5887, 0.8067, -0.05121, -0.5887, 0.8067, -0.05121, -0.5887, -0.5707, -0.8044, -0.1652, -0.5707, -0.8044, -0.1652, -0.5707, -0.8044, -0.1652, 0.6379, 0.7533, 0.1602, 0.6379, 0.7533, 0.1602, 0.6379, 0.7533, 0.1602, -0.55, 0.8287, 0.1032, -0.55, 0.8287, 0.1032, -0.55, 0.8287, 0.1032, -0.3145, 0.5955, 0.7392, -0.3145, 0.5955, 0.7392, -0.3145, 0.5955, 0.7392, 0.6847, 0.6911, 0.2315, 0.6847, 0.6911, 0.2315, 0.6847, 0.6911, 0.2315, 0.2516, -0.6708, -0.6976, 0.2516, -0.6708, -0.6976, 0.2516, -0.6708, -0.6976, -0.609, -0.5519, -0.5696, -0.609, -0.5519, -0.5696, -0.609, -0.5519, -0.5696, -0.4224, -0.7079, -0.5661, -0.4224, -0.7079, -0.5661, -0.4224, -0.7079, -0.5661, 0.8189, 0.5582, 0.1337, 0.8189, 0.5582, 0.1337, 0.8189, 0.5582, 0.1337, -0.278, 0.2832, -0.9179, -0.278, 0.2832, -0.9179, -0.278, 0.2832, -0.9179, 0.9216, 0.0005212, 0.3881, 0.9216, 0.0005212, 0.3881, 0.9216, 0.0005212, 0.3881, -0.1805, -0.8687, -0.4613, -0.1805, -0.8687, -0.4613, -0.1805, -0.8687, -0.4613, 0.291, -0.9566, 0.01809, 0.291, -0.9566, 0.01809, 0.291, -0.9566, 0.01809, 0.155, 0.8492, 0.5049, 0.155, 0.8492, 0.5049, 0.155, 0.8492, 0.5049, -0.9676, -0.05646, -0.2463, -0.9676, -0.05646, -0.2463, -0.9676, -0.05646, -0.2463, 0.3279, -0.944, 0.03746, 0.3279, -0.944, 0.03746, 0.3279, -0.944, 0.03746, -0.07686, 0.5906, 0.8033, -0.07686, 0.5906, 0.8033, -0.07686, 0.5906, 0.8033, -0.4014, 0.9098, -0.1056, -0.4014, 0.9098, -0.1056, -0.4014, 0.9098, -0.1056, 0.2049, 0.8353, 0.5101, 0.2049, 0.8353, 0.5101, 0.2049, 0.8353, 0.5101, 0.4929, 0.7544, -0.4336, 0.4929, 0.7544, -0.4336, 0.4929, 0.7544, -0.4336, 0.4938, -0.5731, -0.654, 0.4938, -0.5731, -0.654, 0.4938, -0.5731, -0.654, -0.5549, 0.161, -0.8162, -0.5549, 0.161, -0.8162, -0.5549, 0.161, -0.8162, -0.3503, 0.5829, -0.7331, -0.3503, 0.5829, -0.7331, -0.3503, 0.5829, -0.7331, -0.3516, -0.7274, 0.5893, -0.3516, -0.7274, 0.5893, -0.3516, -0.7274, 0.5893, -0.0552, -0.6524, 0.7559, -0.0552, -0.6524, 0.7559, -0.0552, -0.6524, 0.7559, -0.1686, -0.7153, 0.6782, -0.1686, -0.7153, 0.6782, -0.1686, -0.7153, 0.6782, -0.2199, 0.788, -0.575, -0.2199, 0.788, -0.575, -0.2199, 0.788, -0.575, 0.05734, -0.8225, 0.5658, 0.05734, -0.8225, 0.5658, 0.05734, -0.8225, 0.5658, 0.7554, -0.6544, 0.03362, 0.7554, -0.6544, 0.03362, 0.7554, -0.6544, 0.03362, 0.132, 0.8795, -0.4572, 0.132, 0.8795, -0.4572, 0.132, 0.8795, -0.4572, -0.2105, -0.4532, 0.8662, -0.2105, -0.4532, 0.8662, -0.2105, -0.4532, 0.8662, -0.6474, 0.7576, 0.08303, -0.6474, 0.7576, 0.08303, -0.6474, 0.7576, 0.08303, 0.2528, 0.7919, -0.5559, 0.2528, 0.7919, -0.5559, 0.2528, 0.7919, -0.5559, 0.05953, 0.4721, -0.8795, 0.05953, 0.4721, -0.8795, 0.05953, 0.4721, -0.8795, -0.981, -0.008847, 0.1938, -0.981, -0.008847, 0.1938, -0.981, -0.008847, 0.1938, -0.9754, 0.2045, 0.08227, -0.9754, 0.2045, 0.08227, -0.9754, 0.2045, 0.08227, 0.8255, -0.5398, 0.1647, 0.8255, -0.5398, 0.1647, 0.8255, -0.5398, 0.1647, 0.4254, -0.7204, 0.5478, 0.4254, -0.7204, 0.5478, 0.4254, -0.7204, 0.5478, -0.6771, 0.262, 0.6877, -0.6771, 0.262, 0.6877, -0.6771, 0.262, 0.6877, -0.6612, 0.5337, -0.5272, -0.6612, 0.5337, -0.5272, -0.6612, 0.5337, -0.5272, -0.3416, 0.6543, -0.6747, -0.3416, 0.6543, -0.6747, -0.3416, 0.6543, -0.6747, -0.4454, 0.6751, -0.588, -0.4454, 0.6751, -0.588, -0.4454, 0.6751, -0.588, 0.8717, 0.3808, -0.3083, 0.8717, 0.3808, -0.3083, 0.8717, 0.3808, -0.3083, 0.7072, -0.6665, -0.2359, 0.7072, -0.6665, -0.2359, 0.7072, -0.6665, -0.2359, -0.6096, 0.7394, 0.2858, -0.6096, 0.7394, 0.2858, -0.6096, 0.7394, 0.2858, 0.6085, -0.2178, 0.7631, 0.6085, -0.2178, 0.7631, 0.6085, -0.2178, 0.7631, 0.3925, -0.5766, -0.7166, 0.3925, -0.5766, -0.7166, 0.3925, -0.5766, -0.7166, -0.5083, 0.2084, 0.8356, -0.5083, 0.2084, 0.8356, -0.5083, 0.2084, 0.8356, -0.7076, 0.5655, 0.4237, -0.7076, 0.5655, 0.4237, -0.7076, 0.5655, 0.4237, -0.7156, 0.5596, -0.4181, -0.7156, 0.5596, -0.4181, -0.7156, 0.5596, -0.4181, 0.7132, -0.6394, -0.2872, 0.7132, -0.6394, -0.2872, 0.7132, -0.6394, -0.2872, 0.5746, -0.4881, 0.657, 0.5746, -0.4881, 0.657, 0.5746, -0.4881, 0.657, -0.5772, 0.01869, 0.8164, -0.5772, 0.01869, 0.8164, -0.5772, 0.01869, 0.8164, 0.5771, 0.01861, -0.8165, 0.5771, 0.01861, -0.8165, 0.5771, 0.01861, -0.8165, -0.9141, -0.01899, 0.4051, -0.9123, -0.01931, 0.4091, -0.9152, -0.01879, 0.4025, -0.7698, -0.007665, -0.6383, -0.7698, -0.007665, -0.6383, -0.7698, -0.007665, -0.6383, 0.102, -0.05109, -0.9935, 0.102, -0.05109, -0.9935, 0.102, -0.05109, -0.9935, 0.6803, 0.1293, -0.7214, 0.6803, 0.1293, -0.7214, 0.6803, 0.1293, -0.7214, -0.4198, 0.3959, -0.8167, -0.4198, 0.3959, -0.8167, -0.4198, 0.3959, -0.8167, 0.8971, 0.2021, 0.3929, 0.8971, 0.2021, 0.3929, 0.8971, 0.2021, 0.3929, 0.1964, -0.0344, 0.9799, 0.1964, -0.0344, 0.9799, 0.1964, -0.0344, 0.9799, 0.6857, -0.005931, -0.7279, 0.6857, -0.005931, -0.7279, 0.6857, -0.005931, -0.7279, -0.9124, -0.02076, -0.4087, -0.9124, -0.02076, -0.4087, -0.9124, -0.02076, -0.4087, 0.6578, 0.02254, 0.7529, 0.6578, 0.02254, 0.7529, 0.6578, 0.02254, 0.7529, -0.5795, -0.06863, 0.8121, -0.5795, -0.06863, 0.8121, -0.5795, -0.06863, 0.8121, -0.7697, 0.02445, -0.638, -0.7697, 0.02445, -0.638, -0.7697, 0.02445, -0.638, 0.1396, -0.1023, 0.9849, 0.1396, -0.1023, 0.9849, 0.1396, -0.1023, 0.9849, 0.1396, -0.1023, 0.9849, 0.1398, -0.5359, 0.8326, 0.1398, -0.5359, 0.8326, 0.1398, -0.5359, 0.8326, -0.1398, -0.5355, -0.8329, -0.1398, -0.5355, -0.8329, -0.1398, -0.5355, -0.8329, 0.1048, 0.04963, -0.9932, 0.1048, 0.04963, -0.9932, 0.1048, 0.04963, -0.9932, -0.9141, -0.01899, 0.4051, -0.9111, -0.01951, 0.4116, -0.9123, -0.01931, 0.4091, 0.5399, 0.01659, 0.8416, 0.5399, 0.01659, 0.8416, 0.5399, 0.01659, 0.8416, 0.7279, 0.001374, 0.6857, 0.7279, 0.001374, 0.6857, 0.7279, 0.001374, 0.6857, -0.7258, -0.0004657, -0.6879, -0.7258, -0.0004657, -0.6879, -0.7258, -0.0004657, -0.6879, -0.3357, 0.8532, 0.3991, -0.3357, 0.8532, 0.3991, -0.3357, 0.8532, 0.3991, -0.5233, 0.7814, 0.3399, -0.5233, 0.7814, 0.3399, -0.5233, 0.7814, 0.3399])] * 3)])

# ---- objects
ob_sm_env_sunflower_01 = bpy.data.objects.new('SM_Env_Sunflower_01', me_mesh)

# ---- transforms, parenting, visibility, modifiers, constraints
ob_sm_env_sunflower_01.location = (0.0, 0.0, 0.0)
ob_sm_env_sunflower_01.rotation_euler = (1.571, -0.0, 0.0)
ob_sm_env_sunflower_01.scale = (0.01, 0.01, 0.01)
ob_sm_env_sunflower_01.color = (0.8, 0.8, 0.8, 1.0)

# ---- collection membership
scene.collection.objects.link(ob_sm_env_sunflower_01)

# ---- scene / render settings (as saved in the file)
scene.frame_start = 1; scene.frame_end = 250; scene.frame_set(1)
scene.render.engine = 'BLENDER_EEVEE_NEXT'
scene.cycles.sampling_pattern = 'TABULATED_SOBOL'
scene.view_settings.view_transform = 'Filmic'
bpy.context.view_layer.update()

# ---- added for rendering (the .blend has no active camera and no usable light): camera, sun
cam_auto = bpy.data.cameras.new('AutoCamera')
cam_auto.lens = 50.0
cam_auto.sensor_width = 36.0
cam_auto.clip_end = 1000.0
ob_auto_camera = bpy.data.objects.new('AutoCamera', cam_auto)
scene.collection.objects.link(ob_auto_camera)
ob_auto_camera.location = (1.61625, -1.9395, 2.08005)
ob_auto_camera.rotation_euler = (1.09748, -7.21219e-08, 0.694738)
scene.camera = ob_auto_camera
light_auto_sun = bpy.data.lights.new('AutoSun', 'SUN')
light_auto_sun.energy = 3.0
light_auto_sun.angle = 0.0523599
ob_auto_sun = bpy.data.objects.new('AutoSun', light_auto_sun)
scene.collection.objects.link(ob_auto_sun)
ob_auto_sun.rotation_euler = (0.872665, 0.174533, 0.523599)
bpy.context.view_layer.update()
